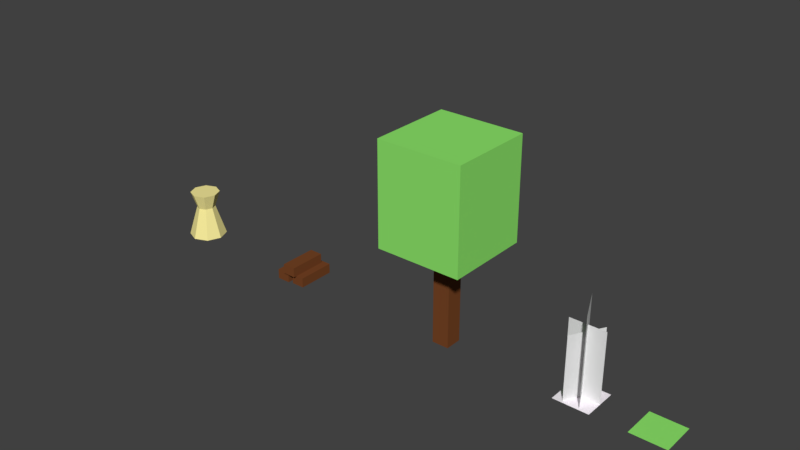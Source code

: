 # Source: basic.blend  (saved by Blender 2.77.0; exported with 4.5.12 LTS)
import bpy
from mathutils import Matrix  # noqa: F401  (used for matrix-valued properties, if any)

bpy.ops.wm.read_factory_settings(use_empty=True)
scene = bpy.context.scene
scene.name = 'Scene'

# ---- collections
col_collection_1 = bpy.data.collections.new('Collection 1'); scene.collection.children.link(col_collection_1)

# ---- materials (node trees are filled in below, after node groups)
mat_material = bpy.data.materials.new('Material')
mat_material.alpha_threshold = 0.0
mat_material.use_transparent_shadow = False
mat_material.diffuse_color = (0.9551, 0.8551, 0.3384, 1.0)
mat_material.roughness = 0.5
mat_material.specular_intensity = 0.2217
mat_wheat = bpy.data.materials.new('Wheat')
mat_wheat.alpha_threshold = 0.0
mat_wheat.use_transparent_shadow = False
mat_wheat.preview_render_type = 'FLAT'
mat_wheat.roughness = 0.5
mat_wheat.specular_intensity = 0.0
mat_leaves = bpy.data.materials.new('Leaves')
mat_leaves.alpha_threshold = 0.0
mat_leaves.use_transparent_shadow = False
mat_leaves.diffuse_color = (0.2736, 0.8, 0.1493, 1.0)
mat_leaves.roughness = 0.5
mat_farmplot = bpy.data.materials.new('FarmPlot')
mat_farmplot.alpha_threshold = 0.0
mat_farmplot.use_transparent_shadow = False
mat_farmplot.preview_render_type = 'FLAT'
mat_farmplot.diffuse_color = (0.9961, 0.9335, 1.0, 1.0)
mat_farmplot.roughness = 0.5
mat_farmplot.specular_intensity = 0.0
mat_treetrunk = bpy.data.materials.new('TreeTrunk')
mat_treetrunk.alpha_threshold = 0.0
mat_treetrunk.use_transparent_shadow = False
mat_treetrunk.diffuse_color = (0.1845, 0.05967, 0.01934, 1.0)
mat_treetrunk.roughness = 0.5
mat_treetrunk.line_color = (0.0, 0.0, 0.0, 1.0)

# ---- material node trees

# ---- world
world_world = bpy.data.worlds.new('World'); scene.world = world_world
world_world.color = (0.05088, 0.05088, 0.05088)
world_world.use_sun_shadow = False
world_world.sun_shadow_jitter_overblur = 0.0
world_world.cycles.sampling_method = 'MANUAL'

# ---- meshes
me_cube_005 = bpy.data.meshes.new('Cube.005')
me_cube_005.from_pydata([(3.073e-09, 4.086e-08, -0.5412), (-0.3827, 2.889e-08, -0.3827), (-0.5412, -1.663e-15, 2.226e-08), (-0.3827, -2.889e-08, 0.3827), (3.073e-09, -4.086e-08, 0.5412), (0.3827, -2.889e-08, 0.3827), (0.5412, 8.503e-16, -7.851e-09), (0.3827, 2.889e-08, -0.3827), (6.562e-10, 0.8899, -0.2664), (-0.1884, 0.8899, -0.1884), (-0.2664, 0.8899, 8.59e-08), (-0.1884, 0.8899, 0.1884), (6.562e-10, 0.8899, 0.2664), (0.1884, 0.8899, 0.1884), (0.2664, 0.8899, 7.108e-08), (0.1884, 0.8899, -0.1884), (8.341e-10, 1.361, -0.4273), (-0.3022, 1.361, -0.3022), (-0.4273, 1.361, 1.244e-07), (-0.3022, 1.361, 0.3022), (8.341e-10, 1.361, 0.4273), (0.3022, 1.361, 0.3022), (0.4273, 1.361, 1.006e-07), (0.3022, 1.361, -0.3022)], [], [(1, 0, 7, 6, 5, 4, 3, 2), (8, 16, 23, 15), (5, 13, 12, 4), (3, 11, 10, 2), (1, 9, 8, 0), (0, 8, 15, 7), (6, 14, 13, 5), (4, 12, 11, 3), (2, 10, 9, 1), (7, 15, 14, 6), (17, 18, 19, 20, 21, 22, 23, 16), (14, 22, 21, 13), (12, 20, 19, 11), (10, 18, 17, 9), (15, 23, 22, 14), (13, 21, 20, 12), (11, 19, 18, 10), (9, 17, 16, 8)])
me_cube_005.materials.append(mat_material)
me_cube_005.use_remesh_preserve_volume = False
me_cube_005.use_remesh_preserve_attributes = False
me_cube_005.use_mirror_vertex_groups = False
me_cube_005.update()
me_cube_004 = bpy.data.meshes.new('Cube.004')
me_cube_004.from_pydata([(0.5, -0.01, 4.455e-07), (0.5, 1.99, 5.647e-07), (-0.5, 1.99, 5.647e-07), (-0.5, -0.01, 5.051e-07), (-0.25, -0.01, 0.433), (-0.25, 1.809, 0.433), (0.25, 1.809, -0.433), (0.25, -0.01, -0.433), (0.2113, -0.01, 0.4532), (0.2113, 2.52, 0.4532), (-0.2113, 2.52, -0.4532), (-0.2113, -0.01, -0.4532)], [], [(0, 3, 2, 1), (4, 7, 6, 5), (8, 11, 10, 9)])
_uv = me_cube_004.uv_layers.new(name='UVMap')
_uv.uv.foreach_set('vector', [0.0, 0.0, 1.0, 0.0, 1.0, 0.9938, 0.0, 0.9938, 0.0, 0.0, 1.0, 0.0, 1.0, 0.9938, 0.0, 0.9938, 0.0, 0.0, 1.0, 0.0, 1.0, 0.9938, 0.0, 0.9938])
me_cube_004.materials.append(mat_wheat)
me_cube_004.use_remesh_preserve_volume = False
me_cube_004.use_remesh_preserve_attributes = False
me_cube_004.use_mirror_vertex_groups = False
me_cube_004.update()
me_cube_003 = bpy.data.meshes.new('Cube.003')
me_cube_003.from_pydata([(0.5, 0.01, -0.5), (0.5, 0.01, 0.5), (-0.5, 0.01, 0.5), (-0.5, 0.01, -0.5)], [], [(0, 3, 2, 1)])
me_cube_003.materials.append(mat_leaves)
me_cube_003.use_remesh_preserve_volume = False
me_cube_003.use_remesh_preserve_attributes = False
me_cube_003.use_mirror_vertex_groups = False
me_cube_003.update()
me_cube_002 = bpy.data.meshes.new('Cube.002')
me_cube_002.from_pydata([(0.5, 0.01, -0.5), (0.5, 0.01, 0.5), (-0.5, 0.01, 0.5), (-0.5, 0.01, -0.5)], [], [(0, 3, 2, 1)])
_uv = me_cube_002.uv_layers.new(name='UVMap')
_uv.uv.foreach_set('vector', [0.0, 0.0, 1.0, 0.0, 1.0, 1.0, 0.0, 1.0])
me_cube_002.materials.append(mat_farmplot)
me_cube_002.use_remesh_preserve_volume = False
me_cube_002.use_remesh_preserve_attributes = False
me_cube_002.use_mirror_vertex_groups = False
me_cube_002.update()
me_cube_001 = bpy.data.meshes.new('Cube.001')
me_cube_001.from_pydata([(-0.06, -0.02, -0.5219), (-0.06, -0.02, 0.5615), (-0.44, -0.02, 0.5615), (-0.44, -0.02, -0.5219), (-0.06, 0.26, -0.5219), (-0.06, 0.26, 0.5615), (-0.44, 0.26, 0.5615), (-0.44, 0.26, -0.5219), (0.44, -0.02, -0.5606), (0.44, -0.02, 0.5194), (0.06, -0.02, 0.5194), (0.06, -0.02, -0.5606), (0.44, 0.26, -0.5606), (0.44, 0.26, 0.5194), (0.06, 0.26, 0.5194), (0.06, 0.26, -0.5606), (0.2177, 0.2594, -0.4648), (0.2177, 0.2594, 0.6152), (-0.1623, 0.2594, 0.6152), (-0.1623, 0.2594, -0.4648), (0.2177, 0.5394, -0.4648), (0.2177, 0.5394, 0.6152), (-0.1623, 0.5394, 0.6152), (-0.1623, 0.5394, -0.4648)], [], [(0, 1, 2, 3), (4, 7, 6, 5), (0, 4, 5, 1), (1, 5, 6, 2), (2, 6, 7, 3), (4, 0, 3, 7), (8, 9, 10, 11), (12, 15, 14, 13), (8, 12, 13, 9), (9, 13, 14, 10), (10, 14, 15, 11), (12, 8, 11, 15), (16, 17, 18, 19), (20, 23, 22, 21), (16, 20, 21, 17), (17, 21, 22, 18), (18, 22, 23, 19), (20, 16, 19, 23)])
me_cube_001.materials.append(mat_treetrunk)
me_cube_001.use_remesh_preserve_volume = False
me_cube_001.use_remesh_preserve_attributes = False
me_cube_001.use_mirror_vertex_groups = False
me_cube_001.update()
me_cube = bpy.data.meshes.new('Cube')
me_cube.from_pydata([(1.2, 2.64, -1.2), (1.2, 2.64, 1.2), (-1.2, 2.64, 1.2), (-1.2, 2.64, -1.2), (1.2, 5.52, -1.2), (1.2, 5.52, 1.2), (-1.2, 5.52, 1.2), (-1.2, 5.52, -1.2), (0.24, -0.12, -0.24), (0.24, -0.12, 0.24), (-0.24, -0.12, 0.24), (-0.24, -0.12, -0.24), (0.24, 2.76, -0.24), (0.24, 2.76, 0.24), (-0.24, 2.76, 0.24), (-0.24, 2.76, -0.24)], [], [(0, 1, 2, 3), (4, 7, 6, 5), (0, 4, 5, 1), (1, 5, 6, 2), (2, 6, 7, 3), (4, 0, 3, 7), (8, 9, 10, 11), (12, 15, 14, 13), (8, 12, 13, 9), (9, 13, 14, 10), (10, 14, 15, 11), (12, 8, 11, 15)])
me_cube.polygons.foreach_set('material_index', [1, 1, 1, 1, 1, 1, 0, 0, 0, 0, 0, 0])
me_cube.materials.append(mat_treetrunk)
me_cube.materials.append(mat_leaves)
me_cube.use_remesh_preserve_volume = False
me_cube.use_remesh_preserve_attributes = False
me_cube.use_mirror_vertex_groups = False
me_cube.update()

# ---- objects
ob_wheatsheaf = bpy.data.objects.new('WheatSheaf', me_cube_005)
ob_wheat = bpy.data.objects.new('Wheat', me_cube_004)
ob_farmplot_001 = bpy.data.objects.new('FarmPlot.001', me_cube_003)
ob_farmplot = bpy.data.objects.new('FarmPlot', me_cube_002)
ob_logs = bpy.data.objects.new('Logs', me_cube_001)
ob_tree = bpy.data.objects.new('Tree', me_cube)

# ---- transforms, parenting, visibility, modifiers, constraints
ob_wheatsheaf.location = (-9.0, 0.0, 0.0)
ob_wheatsheaf.rotation_euler = (1.571, 2.22e-16, 2.22e-16)
ob_wheatsheaf.lock_rotations_4d = False
ob_wheatsheaf.empty_display_type = 'ARROWS'
ob_wheatsheaf.lineart.crease_threshold = 0.0
ob_wheat.location = (4.0, 0.0, 0.0)
ob_wheat.rotation_euler = (1.571, 2.22e-16, 2.22e-16)
ob_wheat.lock_rotations_4d = False
ob_wheat.empty_display_type = 'ARROWS'
ob_wheat.lineart.crease_threshold = 0.0
ob_farmplot_001.location = (6.0, 0.0, 0.0)
ob_farmplot_001.rotation_euler = (1.571, 2.22e-16, 2.22e-16)
ob_farmplot_001.lock_rotations_4d = False
ob_farmplot_001.empty_display_type = 'ARROWS'
ob_farmplot_001.lineart.crease_threshold = 0.0
ob_farmplot.location = (4.0, 0.0, 0.0)
ob_farmplot.rotation_euler = (1.571, 2.22e-16, 2.22e-16)
ob_farmplot.lock_rotations_4d = False
ob_farmplot.empty_display_type = 'ARROWS'
ob_farmplot.lineart.crease_threshold = 0.0
ob_logs.location = (-5.0, 0.0, 0.0)
ob_logs.rotation_euler = (1.571, 2.22e-16, 2.22e-16)
ob_logs.lock_rotations_4d = False
ob_logs.empty_display_type = 'ARROWS'
ob_logs.lineart.crease_threshold = 0.0
ob_tree.location = (0.0, 0.0, 0.0)
ob_tree.rotation_euler = (1.571, 2.22e-16, 2.22e-16)
ob_tree.lock_rotations_4d = False
ob_tree.empty_display_type = 'ARROWS'
ob_tree.lineart.crease_threshold = 0.0

# ---- collection membership
col_collection_1.objects.link(ob_wheatsheaf)
col_collection_1.objects.link(ob_wheat)
col_collection_1.objects.link(ob_farmplot_001)
col_collection_1.objects.link(ob_farmplot)
col_collection_1.objects.link(ob_logs)
col_collection_1.objects.link(ob_tree)

# ---- scene / render settings (as saved in the file)
scene.frame_start = 1; scene.frame_end = 250; scene.frame_set(1)
scene.render.engine = 'BLENDER_EEVEE_NEXT'
scene.render.resolution_percentage = 50
scene.render.dither_intensity = 0.0
scene.cycles.use_denoising = False
scene.cycles.samples = 128
scene.cycles.sampling_pattern = 'TABULATED_SOBOL'
scene.cycles.light_sampling_threshold = 0.0
scene.cycles.use_adaptive_sampling = False
scene.cycles.use_light_tree = False
scene.cycles.blur_glossy = 0.0
scene.cycles.sample_clamp_indirect = 0.0
scene.view_settings.view_transform = 'Standard'
bpy.context.view_layer.update()

# ---- added for rendering (the .blend has no active camera and no usable light): camera, sun
cam_auto = bpy.data.cameras.new('AutoCamera')
cam_auto.lens = 50.0
cam_auto.sensor_width = 36.0
cam_auto.clip_end = 1000.0
ob_auto_camera = bpy.data.objects.new('AutoCamera', cam_auto)
scene.collection.objects.link(ob_auto_camera)
ob_auto_camera.location = (14.3677, -19.0659, 15.4106)
ob_auto_camera.rotation_euler = (1.09748, -7.21219e-08, 0.694738)
scene.camera = ob_auto_camera
light_auto_sun = bpy.data.lights.new('AutoSun', 'SUN')
light_auto_sun.energy = 3.0
light_auto_sun.angle = 0.0523599
ob_auto_sun = bpy.data.objects.new('AutoSun', light_auto_sun)
scene.collection.objects.link(ob_auto_sun)
ob_auto_sun.rotation_euler = (0.872665, 0.174533, 0.523599)
bpy.context.view_layer.update()
